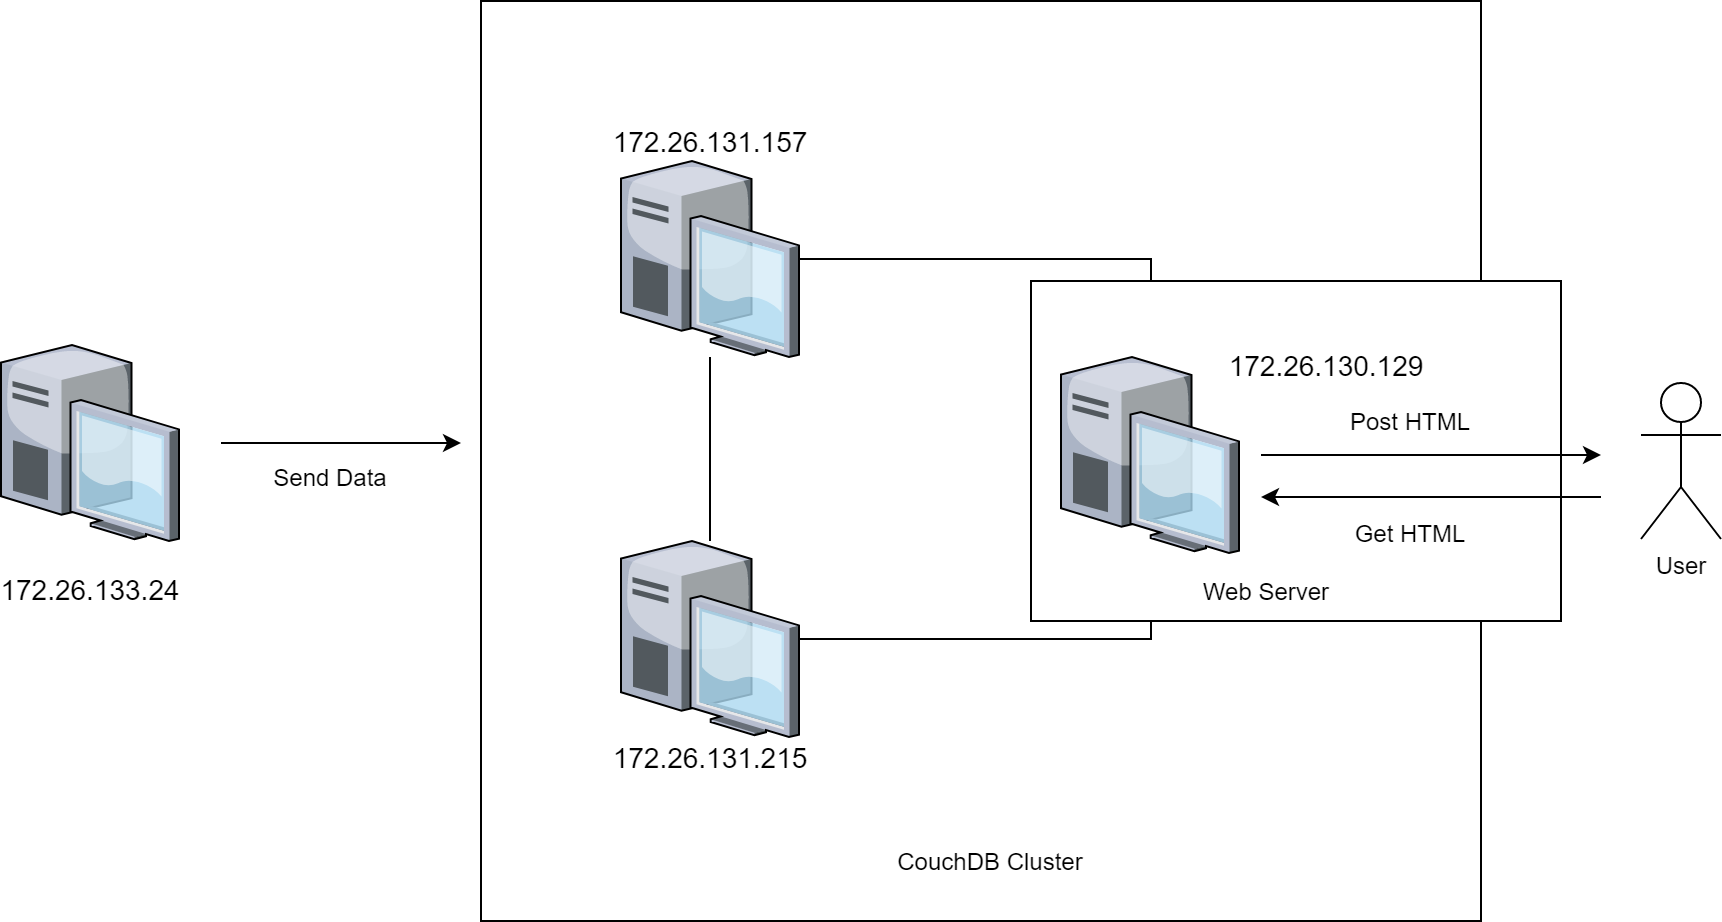

The diagram above was exported from draw.io. Its source (the exported page's mxGraphModel, read from the mxfile embedded in the PNG):
<mxGraphModel dx="1348" dy="785" grid="1" gridSize="10" guides="1" tooltips="1" connect="1" arrows="1" fold="1" page="1" pageScale="1" pageWidth="1100" pageHeight="850" background="#ffffff" math="0" shadow="0">
  <root>
    <mxCell id="0" />
    <mxCell id="1" parent="0" />
    <mxCell id="2sxB5eRPLOMrcNIS2Mku-6" value="" style="rounded=0;whiteSpace=wrap;html=1;" vertex="1" parent="1">
      <mxGeometry x="350" y="140" width="500" height="460" as="geometry" />
    </mxCell>
    <mxCell id="2sxB5eRPLOMrcNIS2Mku-29" value="" style="rounded=0;whiteSpace=wrap;html=1;" vertex="1" parent="1">
      <mxGeometry x="625" y="280" width="265" height="170" as="geometry" />
    </mxCell>
    <mxCell id="2sxB5eRPLOMrcNIS2Mku-11" style="edgeStyle=orthogonalEdgeStyle;rounded=0;orthogonalLoop=1;jettySize=auto;html=1;endArrow=classic;endFill=1;" edge="1" parent="1">
      <mxGeometry relative="1" as="geometry">
        <mxPoint x="340" y="361" as="targetPoint" />
        <mxPoint x="220" y="361" as="sourcePoint" />
      </mxGeometry>
    </mxCell>
    <mxCell id="2sxB5eRPLOMrcNIS2Mku-1" value="" style="verticalLabelPosition=bottom;aspect=fixed;html=1;verticalAlign=top;strokeColor=none;align=center;outlineConnect=0;shape=mxgraph.citrix.desktop;" vertex="1" parent="1">
      <mxGeometry x="110" y="312" width="89" height="98" as="geometry" />
    </mxCell>
    <mxCell id="2sxB5eRPLOMrcNIS2Mku-7" style="edgeStyle=orthogonalEdgeStyle;rounded=0;orthogonalLoop=1;jettySize=auto;html=1;endArrow=none;endFill=0;" edge="1" parent="1" source="2sxB5eRPLOMrcNIS2Mku-2" target="2sxB5eRPLOMrcNIS2Mku-3">
      <mxGeometry relative="1" as="geometry" />
    </mxCell>
    <mxCell id="2sxB5eRPLOMrcNIS2Mku-8" style="edgeStyle=orthogonalEdgeStyle;rounded=0;orthogonalLoop=1;jettySize=auto;html=1;endArrow=none;endFill=0;" edge="1" parent="1" source="2sxB5eRPLOMrcNIS2Mku-2">
      <mxGeometry relative="1" as="geometry">
        <mxPoint x="685" y="280" as="targetPoint" />
        <Array as="points">
          <mxPoint x="685" y="269" />
        </Array>
      </mxGeometry>
    </mxCell>
    <mxCell id="2sxB5eRPLOMrcNIS2Mku-2" value="" style="verticalLabelPosition=bottom;aspect=fixed;html=1;verticalAlign=top;strokeColor=none;align=center;outlineConnect=0;shape=mxgraph.citrix.desktop;" vertex="1" parent="1">
      <mxGeometry x="420" y="220" width="89" height="98" as="geometry" />
    </mxCell>
    <mxCell id="2sxB5eRPLOMrcNIS2Mku-9" style="edgeStyle=orthogonalEdgeStyle;rounded=0;orthogonalLoop=1;jettySize=auto;html=1;endArrow=none;endFill=0;" edge="1" parent="1" source="2sxB5eRPLOMrcNIS2Mku-3">
      <mxGeometry relative="1" as="geometry">
        <mxPoint x="685" y="450" as="targetPoint" />
        <Array as="points">
          <mxPoint x="685" y="459" />
        </Array>
      </mxGeometry>
    </mxCell>
    <mxCell id="2sxB5eRPLOMrcNIS2Mku-3" value="" style="verticalLabelPosition=bottom;aspect=fixed;html=1;verticalAlign=top;strokeColor=none;align=center;outlineConnect=0;shape=mxgraph.citrix.desktop;" vertex="1" parent="1">
      <mxGeometry x="420" y="410" width="89" height="98" as="geometry" />
    </mxCell>
    <mxCell id="2sxB5eRPLOMrcNIS2Mku-14" style="edgeStyle=orthogonalEdgeStyle;rounded=0;orthogonalLoop=1;jettySize=auto;html=1;endArrow=classic;endFill=1;" edge="1" parent="1">
      <mxGeometry relative="1" as="geometry">
        <mxPoint x="910" y="367" as="targetPoint" />
        <mxPoint x="740" y="367" as="sourcePoint" />
        <Array as="points">
          <mxPoint x="860" y="367" />
          <mxPoint x="860" y="367" />
        </Array>
      </mxGeometry>
    </mxCell>
    <mxCell id="2sxB5eRPLOMrcNIS2Mku-4" value="" style="verticalLabelPosition=bottom;aspect=fixed;html=1;verticalAlign=top;strokeColor=none;align=center;outlineConnect=0;shape=mxgraph.citrix.desktop;" vertex="1" parent="1">
      <mxGeometry x="640" y="318" width="89" height="98" as="geometry" />
    </mxCell>
    <mxCell id="2sxB5eRPLOMrcNIS2Mku-15" value="&lt;ul class=&quot;list-unstyled&quot; style=&quot;box-sizing: border-box ; margin: 0px ; padding: 0px ; list-style: none ; font-family: &amp;#34;roboto&amp;#34; , &amp;#34;helvetica&amp;#34; , &amp;#34;arial&amp;#34; , sans-serif ; font-size: 14px&quot;&gt;172.26.133.24&lt;/ul&gt;" style="text;html=1;strokeColor=none;fillColor=none;align=center;verticalAlign=middle;whiteSpace=wrap;rounded=0;" vertex="1" parent="1">
      <mxGeometry x="134.5" y="424" width="40" height="20" as="geometry" />
    </mxCell>
    <mxCell id="2sxB5eRPLOMrcNIS2Mku-17" value="&lt;ul class=&quot;list-unstyled&quot; style=&quot;box-sizing: border-box ; margin: 0px ; padding: 0px ; list-style: none ; font-family: &amp;#34;roboto&amp;#34; , &amp;#34;helvetica&amp;#34; , &amp;#34;arial&amp;#34; , sans-serif ; font-size: 14px&quot;&gt;172.26.&lt;span&gt;131.157&lt;/span&gt;&lt;/ul&gt;" style="text;html=1;strokeColor=none;fillColor=none;align=center;verticalAlign=middle;whiteSpace=wrap;rounded=0;" vertex="1" parent="1">
      <mxGeometry x="391.75" y="200" width="145.5" height="20" as="geometry" />
    </mxCell>
    <mxCell id="2sxB5eRPLOMrcNIS2Mku-18" value="&lt;ul class=&quot;list-unstyled&quot; style=&quot;box-sizing: border-box ; margin: 0px ; padding: 0px ; list-style: none ; font-family: &amp;#34;roboto&amp;#34; , &amp;#34;helvetica&amp;#34; , &amp;#34;arial&amp;#34; , sans-serif ; font-size: 14px&quot;&gt;172.26.&lt;span&gt;131.215&lt;/span&gt;&lt;/ul&gt;" style="text;html=1;strokeColor=none;fillColor=none;align=center;verticalAlign=middle;whiteSpace=wrap;rounded=0;" vertex="1" parent="1">
      <mxGeometry x="391.75" y="508" width="145.5" height="20" as="geometry" />
    </mxCell>
    <mxCell id="2sxB5eRPLOMrcNIS2Mku-19" value="&lt;ul class=&quot;list-unstyled&quot; style=&quot;box-sizing: border-box ; margin: 0px ; padding: 0px ; list-style: none ; font-family: &amp;#34;roboto&amp;#34; , &amp;#34;helvetica&amp;#34; , &amp;#34;arial&amp;#34; , sans-serif ; font-size: 14px&quot;&gt;172.26.&lt;span&gt;130.129&lt;/span&gt;&lt;/ul&gt;" style="text;html=1;strokeColor=none;fillColor=none;align=center;verticalAlign=middle;whiteSpace=wrap;rounded=0;" vertex="1" parent="1">
      <mxGeometry x="700" y="312" width="145.5" height="20" as="geometry" />
    </mxCell>
    <mxCell id="2sxB5eRPLOMrcNIS2Mku-21" value="Send Data" style="text;html=1;strokeColor=none;fillColor=none;align=center;verticalAlign=middle;whiteSpace=wrap;rounded=0;" vertex="1" parent="1">
      <mxGeometry x="230" y="368" width="90" height="20" as="geometry" />
    </mxCell>
    <mxCell id="2sxB5eRPLOMrcNIS2Mku-22" value="User" style="shape=umlActor;verticalLabelPosition=bottom;labelBackgroundColor=#ffffff;verticalAlign=top;html=1;outlineConnect=0;" vertex="1" parent="1">
      <mxGeometry x="930" y="331" width="40" height="78" as="geometry" />
    </mxCell>
    <mxCell id="2sxB5eRPLOMrcNIS2Mku-25" style="edgeStyle=orthogonalEdgeStyle;rounded=0;orthogonalLoop=1;jettySize=auto;html=1;endArrow=none;endFill=0;startArrow=classic;startFill=1;" edge="1" parent="1">
      <mxGeometry relative="1" as="geometry">
        <mxPoint x="910" y="388" as="targetPoint" />
        <mxPoint x="740" y="388" as="sourcePoint" />
        <Array as="points">
          <mxPoint x="860" y="388" />
          <mxPoint x="860" y="388" />
        </Array>
      </mxGeometry>
    </mxCell>
    <mxCell id="2sxB5eRPLOMrcNIS2Mku-26" value="Post HTML" style="text;html=1;strokeColor=none;fillColor=none;align=center;verticalAlign=middle;whiteSpace=wrap;rounded=0;" vertex="1" parent="1">
      <mxGeometry x="770" y="340" width="90" height="20" as="geometry" />
    </mxCell>
    <mxCell id="2sxB5eRPLOMrcNIS2Mku-27" value="Get HTML" style="text;html=1;strokeColor=none;fillColor=none;align=center;verticalAlign=middle;whiteSpace=wrap;rounded=0;" vertex="1" parent="1">
      <mxGeometry x="770" y="396" width="90" height="20" as="geometry" />
    </mxCell>
    <mxCell id="2sxB5eRPLOMrcNIS2Mku-28" value="CouchDB Cluster" style="text;html=1;strokeColor=none;fillColor=none;align=center;verticalAlign=middle;whiteSpace=wrap;rounded=0;" vertex="1" parent="1">
      <mxGeometry x="550" y="560" width="110" height="20" as="geometry" />
    </mxCell>
    <mxCell id="2sxB5eRPLOMrcNIS2Mku-30" value="Web Server" style="text;html=1;strokeColor=none;fillColor=none;align=center;verticalAlign=middle;whiteSpace=wrap;rounded=0;" vertex="1" parent="1">
      <mxGeometry x="687.5" y="425" width="110" height="20" as="geometry" />
    </mxCell>
  </root>
</mxGraphModel>